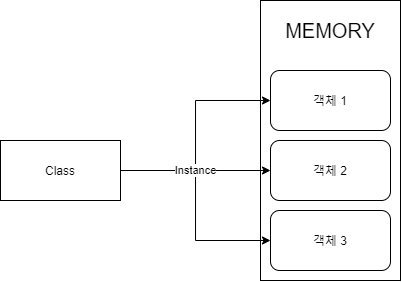

The diagram above was exported from draw.io. Its source (the exported page's mxGraphModel, read from the mxfile embedded in the PNG):
<mxGraphModel dx="750" dy="668" grid="1" gridSize="10" guides="1" tooltips="1" connect="1" arrows="1" fold="1" page="1" pageScale="1" pageWidth="400" pageHeight="400" background="#ffffff" math="0" shadow="0">
  <root>
    <mxCell id="0" />
    <mxCell id="1" parent="0" />
    <mxCell id="ftfqqWyeUuLG1DzYhtzr-9" value="" style="rounded=0;whiteSpace=wrap;html=1;" vertex="1" parent="1">
      <mxGeometry x="380" y="20" width="140" height="280" as="geometry" />
    </mxCell>
    <mxCell id="ftfqqWyeUuLG1DzYhtzr-3" value="" style="edgeStyle=orthogonalEdgeStyle;rounded=0;orthogonalLoop=1;jettySize=auto;html=1;entryX=0;entryY=0.5;entryDx=0;entryDy=0;" edge="1" parent="1" source="ftfqqWyeUuLG1DzYhtzr-2" target="ftfqqWyeUuLG1DzYhtzr-4">
      <mxGeometry relative="1" as="geometry">
        <mxPoint x="310" y="70" as="targetPoint" />
      </mxGeometry>
    </mxCell>
    <mxCell id="ftfqqWyeUuLG1DzYhtzr-8" style="edgeStyle=orthogonalEdgeStyle;rounded=0;orthogonalLoop=1;jettySize=auto;html=1;entryX=0;entryY=0.5;entryDx=0;entryDy=0;" edge="1" parent="1" source="ftfqqWyeUuLG1DzYhtzr-2" target="ftfqqWyeUuLG1DzYhtzr-7">
      <mxGeometry relative="1" as="geometry" />
    </mxCell>
    <mxCell id="ftfqqWyeUuLG1DzYhtzr-2" value="Class" style="rounded=0;whiteSpace=wrap;html=1;" vertex="1" parent="1">
      <mxGeometry x="120" y="160" width="120" height="60" as="geometry" />
    </mxCell>
    <mxCell id="ftfqqWyeUuLG1DzYhtzr-4" value="객체 1" style="rounded=1;whiteSpace=wrap;html=1;" vertex="1" parent="1">
      <mxGeometry x="390" y="90" width="120" height="60" as="geometry" />
    </mxCell>
    <mxCell id="ftfqqWyeUuLG1DzYhtzr-5" value="객체 2" style="rounded=1;whiteSpace=wrap;html=1;" vertex="1" parent="1">
      <mxGeometry x="390" y="160" width="120" height="60" as="geometry" />
    </mxCell>
    <mxCell id="ftfqqWyeUuLG1DzYhtzr-7" value="객체 3" style="rounded=1;whiteSpace=wrap;html=1;" vertex="1" parent="1">
      <mxGeometry x="390" y="230" width="120" height="60" as="geometry" />
    </mxCell>
    <mxCell id="ftfqqWyeUuLG1DzYhtzr-10" value="MEMORY" style="text;html=1;strokeColor=none;fillColor=none;align=center;verticalAlign=middle;whiteSpace=wrap;rounded=0;fontSize=20;" vertex="1" parent="1">
      <mxGeometry x="430" y="40" width="40" height="20" as="geometry" />
    </mxCell>
    <mxCell id="ftfqqWyeUuLG1DzYhtzr-6" value="Instance" style="edgeStyle=orthogonalEdgeStyle;rounded=0;orthogonalLoop=1;jettySize=auto;html=1;" edge="1" parent="1" source="ftfqqWyeUuLG1DzYhtzr-2" target="ftfqqWyeUuLG1DzYhtzr-5">
      <mxGeometry relative="1" as="geometry" />
    </mxCell>
  </root>
</mxGraphModel>